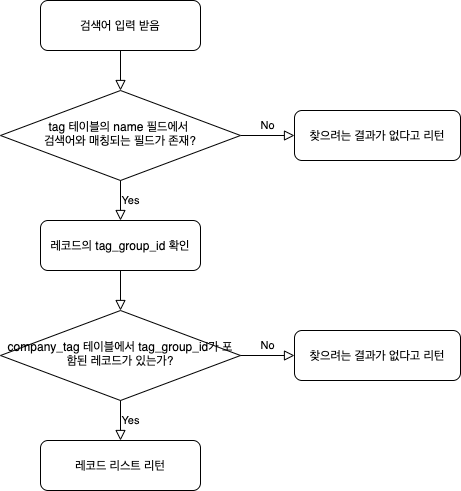

The diagram above was exported from draw.io. Its source (the exported page's mxGraphModel, read from the mxfile embedded in the PNG):
<mxGraphModel dx="1186" dy="612" grid="1" gridSize="10" guides="1" tooltips="1" connect="1" arrows="1" fold="1" page="1" pageScale="1" pageWidth="827" pageHeight="1169" math="0" shadow="0">
  <root>
    <mxCell id="WIyWlLk6GJQsqaUBKTNV-0" />
    <mxCell id="WIyWlLk6GJQsqaUBKTNV-1" parent="WIyWlLk6GJQsqaUBKTNV-0" />
    <mxCell id="Z2EeauKUB9avhn_Ywf8A-0" value="" style="rounded=0;html=1;jettySize=auto;orthogonalLoop=1;fontSize=11;endArrow=block;endFill=0;endSize=8;strokeWidth=1;shadow=0;labelBackgroundColor=none;edgeStyle=orthogonalEdgeStyle;" edge="1" parent="WIyWlLk6GJQsqaUBKTNV-1" source="Z2EeauKUB9avhn_Ywf8A-1" target="Z2EeauKUB9avhn_Ywf8A-4">
      <mxGeometry relative="1" as="geometry" />
    </mxCell>
    <mxCell id="Z2EeauKUB9avhn_Ywf8A-1" value="검색어 입력 받음" style="rounded=1;whiteSpace=wrap;html=1;fontSize=12;glass=0;strokeWidth=1;shadow=0;" vertex="1" parent="WIyWlLk6GJQsqaUBKTNV-1">
      <mxGeometry x="90" y="70" width="160" height="50" as="geometry" />
    </mxCell>
    <mxCell id="Z2EeauKUB9avhn_Ywf8A-2" value="" style="rounded=0;html=1;jettySize=auto;orthogonalLoop=1;fontSize=11;endArrow=block;endFill=0;endSize=8;strokeWidth=1;shadow=0;labelBackgroundColor=none;edgeStyle=orthogonalEdgeStyle;exitX=0.5;exitY=1;exitDx=0;exitDy=0;entryX=0.5;entryY=0;entryDx=0;entryDy=0;" edge="1" parent="WIyWlLk6GJQsqaUBKTNV-1" source="Z2EeauKUB9avhn_Ywf8A-8" target="Z2EeauKUB9avhn_Ywf8A-9">
      <mxGeometry y="20" relative="1" as="geometry">
        <mxPoint as="offset" />
        <mxPoint x="680" y="270" as="sourcePoint" />
        <mxPoint x="170" y="380" as="targetPoint" />
      </mxGeometry>
    </mxCell>
    <mxCell id="Z2EeauKUB9avhn_Ywf8A-3" value="No" style="edgeStyle=orthogonalEdgeStyle;rounded=0;html=1;jettySize=auto;orthogonalLoop=1;fontSize=11;endArrow=block;endFill=0;endSize=8;strokeWidth=1;shadow=0;labelBackgroundColor=none;" edge="1" parent="WIyWlLk6GJQsqaUBKTNV-1" source="Z2EeauKUB9avhn_Ywf8A-4" target="Z2EeauKUB9avhn_Ywf8A-5">
      <mxGeometry y="10" relative="1" as="geometry">
        <mxPoint as="offset" />
      </mxGeometry>
    </mxCell>
    <mxCell id="Z2EeauKUB9avhn_Ywf8A-4" value="tag 테이블의 name 필드에서 &lt;br&gt;검색어와 매칭되는 필드가 존재?" style="rhombus;whiteSpace=wrap;html=1;shadow=0;fontFamily=Helvetica;fontSize=12;align=center;strokeWidth=1;spacing=6;spacingTop=-4;" vertex="1" parent="WIyWlLk6GJQsqaUBKTNV-1">
      <mxGeometry x="50" y="160" width="240" height="90" as="geometry" />
    </mxCell>
    <mxCell id="Z2EeauKUB9avhn_Ywf8A-5" value="찾으려는 결과가 없다고 리턴" style="rounded=1;whiteSpace=wrap;html=1;fontSize=12;glass=0;strokeWidth=1;shadow=0;" vertex="1" parent="WIyWlLk6GJQsqaUBKTNV-1">
      <mxGeometry x="344" y="180" width="166" height="50" as="geometry" />
    </mxCell>
    <mxCell id="Z2EeauKUB9avhn_Ywf8A-6" value="Yes" style="edgeStyle=orthogonalEdgeStyle;rounded=0;html=1;jettySize=auto;orthogonalLoop=1;fontSize=11;endArrow=block;endFill=0;endSize=8;strokeWidth=1;shadow=0;labelBackgroundColor=none;exitX=0.5;exitY=1;exitDx=0;exitDy=0;entryX=0.5;entryY=0;entryDx=0;entryDy=0;" edge="1" parent="WIyWlLk6GJQsqaUBKTNV-1" source="Z2EeauKUB9avhn_Ywf8A-4" target="Z2EeauKUB9avhn_Ywf8A-8">
      <mxGeometry y="10" relative="1" as="geometry">
        <mxPoint as="offset" />
        <mxPoint x="170" y="260" as="sourcePoint" />
      </mxGeometry>
    </mxCell>
    <mxCell id="Z2EeauKUB9avhn_Ywf8A-8" value="레코드의 tag_group_id 확인" style="rounded=1;whiteSpace=wrap;html=1;fontSize=12;glass=0;strokeWidth=1;shadow=0;" vertex="1" parent="WIyWlLk6GJQsqaUBKTNV-1">
      <mxGeometry x="90" y="290" width="160" height="50" as="geometry" />
    </mxCell>
    <mxCell id="Z2EeauKUB9avhn_Ywf8A-9" value="company_tag 테이블에서 tag_group_id가 포함된 레코드가 있는가?" style="rhombus;whiteSpace=wrap;html=1;shadow=0;fontFamily=Helvetica;fontSize=12;align=center;strokeWidth=1;spacing=6;spacingTop=-4;" vertex="1" parent="WIyWlLk6GJQsqaUBKTNV-1">
      <mxGeometry x="50" y="380" width="240" height="90" as="geometry" />
    </mxCell>
    <mxCell id="Z2EeauKUB9avhn_Ywf8A-10" value="No" style="edgeStyle=orthogonalEdgeStyle;rounded=0;html=1;jettySize=auto;orthogonalLoop=1;fontSize=11;endArrow=block;endFill=0;endSize=8;strokeWidth=1;shadow=0;labelBackgroundColor=none;" edge="1" parent="WIyWlLk6GJQsqaUBKTNV-1" target="Z2EeauKUB9avhn_Ywf8A-11">
      <mxGeometry y="10" relative="1" as="geometry">
        <mxPoint as="offset" />
        <mxPoint x="290" y="425" as="sourcePoint" />
      </mxGeometry>
    </mxCell>
    <mxCell id="Z2EeauKUB9avhn_Ywf8A-11" value="찾으려는 결과가 없다고 리턴" style="rounded=1;whiteSpace=wrap;html=1;fontSize=12;glass=0;strokeWidth=1;shadow=0;" vertex="1" parent="WIyWlLk6GJQsqaUBKTNV-1">
      <mxGeometry x="344" y="400" width="166" height="50" as="geometry" />
    </mxCell>
    <mxCell id="Z2EeauKUB9avhn_Ywf8A-12" value="Yes" style="edgeStyle=orthogonalEdgeStyle;rounded=0;html=1;jettySize=auto;orthogonalLoop=1;fontSize=11;endArrow=block;endFill=0;endSize=8;strokeWidth=1;shadow=0;labelBackgroundColor=none;exitX=0.5;exitY=1;exitDx=0;exitDy=0;entryX=0.5;entryY=0;entryDx=0;entryDy=0;" edge="1" parent="WIyWlLk6GJQsqaUBKTNV-1" target="Z2EeauKUB9avhn_Ywf8A-13">
      <mxGeometry y="10" relative="1" as="geometry">
        <mxPoint as="offset" />
        <mxPoint x="170" y="470" as="sourcePoint" />
      </mxGeometry>
    </mxCell>
    <mxCell id="Z2EeauKUB9avhn_Ywf8A-13" value="레코드 리스트 리턴" style="rounded=1;whiteSpace=wrap;html=1;fontSize=12;glass=0;strokeWidth=1;shadow=0;" vertex="1" parent="WIyWlLk6GJQsqaUBKTNV-1">
      <mxGeometry x="90" y="510" width="160" height="50" as="geometry" />
    </mxCell>
  </root>
</mxGraphModel>